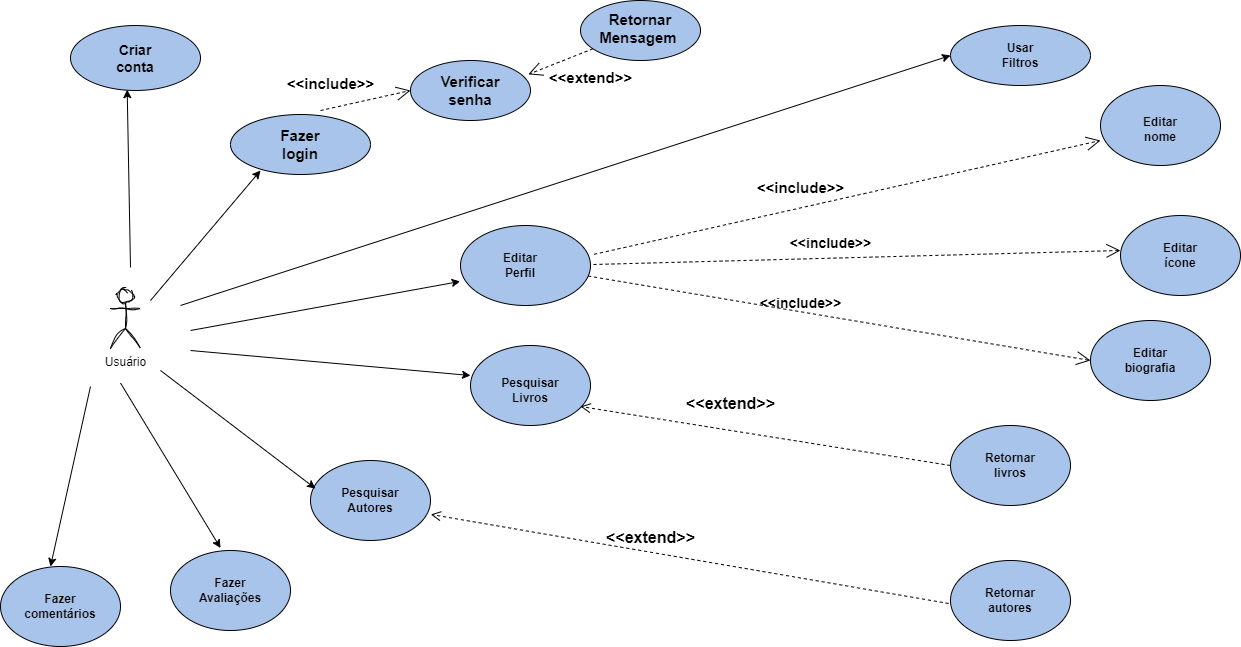

The diagram above was exported from draw.io. Its source (the exported page's mxGraphModel, read from the mxfile embedded in the PNG):
<mxGraphModel dx="1120" dy="478" grid="1" gridSize="10" guides="1" tooltips="1" connect="1" arrows="1" fold="1" page="1" pageScale="1" pageWidth="1600" pageHeight="1200" background="#ffffff" math="0" shadow="0">
  <root>
    <mxCell id="WIyWlLk6GJQsqaUBKTNV-0" />
    <mxCell id="WIyWlLk6GJQsqaUBKTNV-1" parent="WIyWlLk6GJQsqaUBKTNV-0" />
    <mxCell id="tj3lXYWwHydYxbNKNhXV-6" value="Usuário&lt;div&gt;&lt;br&gt;&lt;/div&gt;" style="shape=umlActor;verticalLabelPosition=bottom;verticalAlign=top;html=1;outlineConnect=0;gradientColor=none;fillColor=none;sketch=1;curveFitting=1;jiggle=2;" parent="WIyWlLk6GJQsqaUBKTNV-1" vertex="1">
      <mxGeometry x="110" y="298" width="30" height="60" as="geometry" />
    </mxCell>
    <mxCell id="tj3lXYWwHydYxbNKNhXV-13" value="" style="endArrow=classic;html=1;rounded=0;entryX=0.436;entryY=0.987;entryDx=0;entryDy=0;entryPerimeter=0;" parent="WIyWlLk6GJQsqaUBKTNV-1" target="_bDz0p9wEUB8KjPUUake-47" edge="1">
      <mxGeometry width="50" height="50" relative="1" as="geometry">
        <mxPoint x="130" y="277" as="sourcePoint" />
        <mxPoint x="180" y="117" as="targetPoint" />
      </mxGeometry>
    </mxCell>
    <mxCell id="tj3lXYWwHydYxbNKNhXV-14" value="" style="ellipse;whiteSpace=wrap;html=1;fillColor=#A9C4EB;" parent="WIyWlLk6GJQsqaUBKTNV-1" vertex="1">
      <mxGeometry x="230" y="124" width="140" height="60" as="geometry" />
    </mxCell>
    <mxCell id="tj3lXYWwHydYxbNKNhXV-15" value="Fazer login" style="text;strokeColor=none;align=center;fillColor=none;html=1;verticalAlign=middle;whiteSpace=wrap;rounded=0;fontStyle=1;fontSize=15;" parent="WIyWlLk6GJQsqaUBKTNV-1" vertex="1">
      <mxGeometry x="270" y="139" width="60" height="30" as="geometry" />
    </mxCell>
    <mxCell id="tj3lXYWwHydYxbNKNhXV-16" style="edgeStyle=orthogonalEdgeStyle;rounded=0;orthogonalLoop=1;jettySize=auto;html=1;exitX=0.5;exitY=1;exitDx=0;exitDy=0;" parent="WIyWlLk6GJQsqaUBKTNV-1" source="tj3lXYWwHydYxbNKNhXV-15" target="tj3lXYWwHydYxbNKNhXV-15" edge="1">
      <mxGeometry relative="1" as="geometry" />
    </mxCell>
    <mxCell id="tj3lXYWwHydYxbNKNhXV-17" style="edgeStyle=orthogonalEdgeStyle;rounded=0;orthogonalLoop=1;jettySize=auto;html=1;exitX=0.5;exitY=1;exitDx=0;exitDy=0;" parent="WIyWlLk6GJQsqaUBKTNV-1" source="tj3lXYWwHydYxbNKNhXV-15" target="tj3lXYWwHydYxbNKNhXV-15" edge="1">
      <mxGeometry relative="1" as="geometry" />
    </mxCell>
    <mxCell id="_bDz0p9wEUB8KjPUUake-2" value="" style="ellipse;whiteSpace=wrap;html=1;fillColor=#A9C4EB;" parent="WIyWlLk6GJQsqaUBKTNV-1" vertex="1">
      <mxGeometry x="460" y="235" width="130" height="80" as="geometry" />
    </mxCell>
    <mxCell id="_bDz0p9wEUB8KjPUUake-8" value="Editar Perfil" style="text;strokeColor=none;align=center;fillColor=none;html=1;verticalAlign=middle;whiteSpace=wrap;rounded=0;fontStyle=1" parent="WIyWlLk6GJQsqaUBKTNV-1" vertex="1">
      <mxGeometry x="490" y="260" width="60" height="30" as="geometry" />
    </mxCell>
    <mxCell id="_bDz0p9wEUB8KjPUUake-10" value="" style="endArrow=classic;html=1;rounded=0;entryX=-0.003;entryY=0.699;entryDx=0;entryDy=0;entryPerimeter=0;" parent="WIyWlLk6GJQsqaUBKTNV-1" target="_bDz0p9wEUB8KjPUUake-2" edge="1">
      <mxGeometry width="50" height="50" relative="1" as="geometry">
        <mxPoint x="190" y="340" as="sourcePoint" />
        <mxPoint x="460" y="320" as="targetPoint" />
      </mxGeometry>
    </mxCell>
    <mxCell id="_bDz0p9wEUB8KjPUUake-11" value="" style="endArrow=open;endSize=12;dashed=1;html=1;rounded=0;exitX=1.028;exitY=0.36;exitDx=0;exitDy=0;exitPerimeter=0;" parent="WIyWlLk6GJQsqaUBKTNV-1" source="_bDz0p9wEUB8KjPUUake-2" edge="1">
      <mxGeometry width="160" relative="1" as="geometry">
        <mxPoint x="590" y="279.13" as="sourcePoint" />
        <mxPoint x="1100" y="150" as="targetPoint" />
      </mxGeometry>
    </mxCell>
    <mxCell id="_bDz0p9wEUB8KjPUUake-12" value="" style="ellipse;whiteSpace=wrap;html=1;fillColor=#A9C4EB;" parent="WIyWlLk6GJQsqaUBKTNV-1" vertex="1">
      <mxGeometry x="1100" y="95" width="120" height="80" as="geometry" />
    </mxCell>
    <mxCell id="_bDz0p9wEUB8KjPUUake-13" value="Editar nome" style="text;strokeColor=none;align=center;fillColor=#A9C4EB;html=1;verticalAlign=middle;whiteSpace=wrap;rounded=0;fontStyle=1" parent="WIyWlLk6GJQsqaUBKTNV-1" vertex="1">
      <mxGeometry x="1130" y="124" width="60" height="30" as="geometry" />
    </mxCell>
    <mxCell id="_bDz0p9wEUB8KjPUUake-14" value="" style="endArrow=open;endSize=12;dashed=1;html=1;rounded=0;entryX=0;entryY=0.5;entryDx=0;entryDy=0;" parent="WIyWlLk6GJQsqaUBKTNV-1" source="_bDz0p9wEUB8KjPUUake-2" target="_bDz0p9wEUB8KjPUUake-16" edge="1">
      <mxGeometry width="160" relative="1" as="geometry">
        <mxPoint x="610" y="360" as="sourcePoint" />
        <mxPoint x="760" y="350" as="targetPoint" />
      </mxGeometry>
    </mxCell>
    <mxCell id="_bDz0p9wEUB8KjPUUake-16" value="" style="ellipse;whiteSpace=wrap;html=1;fillColor=#A9C4EB;" parent="WIyWlLk6GJQsqaUBKTNV-1" vertex="1">
      <mxGeometry x="1090" y="330" width="120" height="80" as="geometry" />
    </mxCell>
    <mxCell id="_bDz0p9wEUB8KjPUUake-18" value="Editar biografia" style="text;strokeColor=none;align=center;fillColor=#A9C4EB;html=1;verticalAlign=middle;whiteSpace=wrap;rounded=0;fontStyle=1" parent="WIyWlLk6GJQsqaUBKTNV-1" vertex="1">
      <mxGeometry x="1120" y="355" width="60" height="30" as="geometry" />
    </mxCell>
    <mxCell id="_bDz0p9wEUB8KjPUUake-22" value="" style="ellipse;whiteSpace=wrap;html=1;fillColor=#A9C4EB;" parent="WIyWlLk6GJQsqaUBKTNV-1" vertex="1">
      <mxGeometry x="470" y="355" width="120" height="80" as="geometry" />
    </mxCell>
    <mxCell id="_bDz0p9wEUB8KjPUUake-23" value="Pesquisar Livros" style="text;strokeColor=none;align=center;fillColor=none;html=1;verticalAlign=middle;whiteSpace=wrap;rounded=0;fontStyle=1" parent="WIyWlLk6GJQsqaUBKTNV-1" vertex="1">
      <mxGeometry x="500" y="385" width="60" height="30" as="geometry" />
    </mxCell>
    <mxCell id="_bDz0p9wEUB8KjPUUake-25" value="" style="endArrow=classic;html=1;rounded=0;entryX=0;entryY=0.375;entryDx=0;entryDy=0;entryPerimeter=0;" parent="WIyWlLk6GJQsqaUBKTNV-1" target="_bDz0p9wEUB8KjPUUake-22" edge="1">
      <mxGeometry width="50" height="50" relative="1" as="geometry">
        <mxPoint x="190" y="360" as="sourcePoint" />
        <mxPoint x="370" y="420" as="targetPoint" />
      </mxGeometry>
    </mxCell>
    <mxCell id="_bDz0p9wEUB8KjPUUake-26" value="" style="html=1;verticalAlign=bottom;endArrow=open;dashed=1;endSize=8;curved=0;rounded=0;exitX=0;exitY=0.5;exitDx=0;exitDy=0;" parent="WIyWlLk6GJQsqaUBKTNV-1" source="_bDz0p9wEUB8KjPUUake-27" edge="1">
      <mxGeometry relative="1" as="geometry">
        <mxPoint x="720" y="461" as="sourcePoint" />
        <mxPoint x="580" y="416" as="targetPoint" />
      </mxGeometry>
    </mxCell>
    <mxCell id="_bDz0p9wEUB8KjPUUake-27" value="" style="ellipse;whiteSpace=wrap;html=1;fillColor=#A9C4EB;" parent="WIyWlLk6GJQsqaUBKTNV-1" vertex="1">
      <mxGeometry x="950" y="435" width="120" height="80" as="geometry" />
    </mxCell>
    <mxCell id="_bDz0p9wEUB8KjPUUake-28" value="Retornar livros" style="text;strokeColor=none;align=center;fillColor=none;html=1;verticalAlign=middle;whiteSpace=wrap;rounded=0;fontStyle=1" parent="WIyWlLk6GJQsqaUBKTNV-1" vertex="1">
      <mxGeometry x="980" y="460" width="60" height="30" as="geometry" />
    </mxCell>
    <mxCell id="_bDz0p9wEUB8KjPUUake-29" value="&amp;lt;&amp;lt;include&amp;gt;&amp;gt;" style="text;align=center;fontStyle=1;verticalAlign=middle;spacingLeft=3;spacingRight=3;strokeColor=none;rotatable=0;points=[[0,0.5],[1,0.5]];portConstraint=eastwest;html=1;fontSize=14;" parent="WIyWlLk6GJQsqaUBKTNV-1" vertex="1">
      <mxGeometry x="760" y="300" width="80" height="26" as="geometry" />
    </mxCell>
    <mxCell id="_bDz0p9wEUB8KjPUUake-30" value="&amp;lt;&amp;lt;extend&amp;gt;&amp;gt;" style="text;align=center;fontStyle=1;verticalAlign=middle;spacingLeft=3;spacingRight=3;strokeColor=none;rotatable=0;points=[[0,0.5],[1,0.5]];portConstraint=eastwest;html=1;fontSize=16;" parent="WIyWlLk6GJQsqaUBKTNV-1" vertex="1">
      <mxGeometry x="690" y="400" width="80" height="26" as="geometry" />
    </mxCell>
    <mxCell id="_bDz0p9wEUB8KjPUUake-33" value="" style="endArrow=classic;html=1;rounded=0;" parent="WIyWlLk6GJQsqaUBKTNV-1" edge="1">
      <mxGeometry width="50" height="50" relative="1" as="geometry">
        <mxPoint x="120" y="392.5" as="sourcePoint" />
        <mxPoint x="220" y="557.5" as="targetPoint" />
      </mxGeometry>
    </mxCell>
    <mxCell id="_bDz0p9wEUB8KjPUUake-35" value="" style="ellipse;whiteSpace=wrap;html=1;fillColor=#A9C4EB;" parent="WIyWlLk6GJQsqaUBKTNV-1" vertex="1">
      <mxGeometry x="310" y="470" width="120" height="80" as="geometry" />
    </mxCell>
    <mxCell id="_bDz0p9wEUB8KjPUUake-36" value="Pesquisar Autores" style="text;strokeColor=none;align=center;fillColor=none;html=1;verticalAlign=middle;whiteSpace=wrap;rounded=0;fontStyle=1" parent="WIyWlLk6GJQsqaUBKTNV-1" vertex="1">
      <mxGeometry x="340" y="495" width="60" height="30" as="geometry" />
    </mxCell>
    <mxCell id="_bDz0p9wEUB8KjPUUake-38" value="" style="ellipse;whiteSpace=wrap;html=1;fillColor=#A9C4EB;" parent="WIyWlLk6GJQsqaUBKTNV-1" vertex="1">
      <mxGeometry y="576" width="120" height="80" as="geometry" />
    </mxCell>
    <mxCell id="_bDz0p9wEUB8KjPUUake-39" value="Fazer comentários" style="text;strokeColor=none;align=center;fillColor=#A9C4EB;html=1;verticalAlign=middle;whiteSpace=wrap;rounded=0;fontStyle=1" parent="WIyWlLk6GJQsqaUBKTNV-1" vertex="1">
      <mxGeometry x="30" y="601" width="60" height="30" as="geometry" />
    </mxCell>
    <mxCell id="_bDz0p9wEUB8KjPUUake-40" value="&amp;lt;&amp;lt;include&amp;gt;&amp;gt;" style="text;align=center;fontStyle=1;verticalAlign=middle;spacingLeft=3;spacingRight=3;strokeColor=none;rotatable=0;points=[[0,0.5],[1,0.5]];portConstraint=eastwest;html=1;fontSize=15;" parent="WIyWlLk6GJQsqaUBKTNV-1" vertex="1">
      <mxGeometry x="760" y="184" width="80" height="26" as="geometry" />
    </mxCell>
    <mxCell id="_bDz0p9wEUB8KjPUUake-41" value="" style="html=1;verticalAlign=bottom;endArrow=open;dashed=1;endSize=8;curved=0;rounded=0;entryX=1.002;entryY=0.674;entryDx=0;entryDy=0;entryPerimeter=0;" parent="WIyWlLk6GJQsqaUBKTNV-1" target="_bDz0p9wEUB8KjPUUake-35" edge="1">
      <mxGeometry relative="1" as="geometry">
        <mxPoint x="960" y="615" as="sourcePoint" />
        <mxPoint x="820" y="570" as="targetPoint" />
      </mxGeometry>
    </mxCell>
    <mxCell id="_bDz0p9wEUB8KjPUUake-42" value="&amp;lt;&amp;lt;extend&amp;gt;&amp;gt;" style="text;align=center;fontStyle=1;verticalAlign=middle;spacingLeft=3;spacingRight=3;strokeColor=none;rotatable=0;points=[[0,0.5],[1,0.5]];portConstraint=eastwest;html=1;fontSize=16;" parent="WIyWlLk6GJQsqaUBKTNV-1" vertex="1">
      <mxGeometry x="610" y="534" width="80" height="26" as="geometry" />
    </mxCell>
    <mxCell id="_bDz0p9wEUB8KjPUUake-43" value="" style="ellipse;whiteSpace=wrap;html=1;fillColor=#A9C4EB;" parent="WIyWlLk6GJQsqaUBKTNV-1" vertex="1">
      <mxGeometry x="950" y="570" width="120" height="80" as="geometry" />
    </mxCell>
    <mxCell id="_bDz0p9wEUB8KjPUUake-44" value="Retornar&lt;div&gt;autores&lt;/div&gt;" style="text;strokeColor=none;align=center;fillColor=#A9C4EB;html=1;verticalAlign=middle;whiteSpace=wrap;rounded=0;fontStyle=1" parent="WIyWlLk6GJQsqaUBKTNV-1" vertex="1">
      <mxGeometry x="980" y="595" width="60" height="30" as="geometry" />
    </mxCell>
    <mxCell id="_bDz0p9wEUB8KjPUUake-45" value="" style="endArrow=classic;html=1;rounded=0;" parent="WIyWlLk6GJQsqaUBKTNV-1" edge="1">
      <mxGeometry width="50" height="50" relative="1" as="geometry">
        <mxPoint x="90" y="396" as="sourcePoint" />
        <mxPoint x="50" y="576" as="targetPoint" />
      </mxGeometry>
    </mxCell>
    <mxCell id="_bDz0p9wEUB8KjPUUake-47" value="" style="ellipse;whiteSpace=wrap;html=1;fillColor=#A9C4EB;" parent="WIyWlLk6GJQsqaUBKTNV-1" vertex="1">
      <mxGeometry x="70" y="35" width="130" height="65" as="geometry" />
    </mxCell>
    <mxCell id="_bDz0p9wEUB8KjPUUake-48" value="Criar conta" style="text;strokeColor=none;align=center;fillColor=none;html=1;verticalAlign=middle;whiteSpace=wrap;rounded=0;fontStyle=1;fontSize=14;" parent="WIyWlLk6GJQsqaUBKTNV-1" vertex="1">
      <mxGeometry x="105" y="52.5" width="60" height="30" as="geometry" />
    </mxCell>
    <mxCell id="_bDz0p9wEUB8KjPUUake-50" value="" style="endArrow=classic;html=1;rounded=0;" parent="WIyWlLk6GJQsqaUBKTNV-1" edge="1">
      <mxGeometry width="50" height="50" relative="1" as="geometry">
        <mxPoint x="150" y="310" as="sourcePoint" />
        <mxPoint x="260" y="180" as="targetPoint" />
        <Array as="points" />
      </mxGeometry>
    </mxCell>
    <mxCell id="_bDz0p9wEUB8KjPUUake-54" value="" style="ellipse;whiteSpace=wrap;html=1;fillColor=#A9C4EB;" parent="WIyWlLk6GJQsqaUBKTNV-1" vertex="1">
      <mxGeometry x="170" y="560" width="120" height="80" as="geometry" />
    </mxCell>
    <mxCell id="_bDz0p9wEUB8KjPUUake-55" value="Fazer Avaliações" style="text;strokeColor=none;align=center;fillColor=none;html=1;verticalAlign=middle;whiteSpace=wrap;rounded=0;fontStyle=1" parent="WIyWlLk6GJQsqaUBKTNV-1" vertex="1">
      <mxGeometry x="200" y="585" width="60" height="30" as="geometry" />
    </mxCell>
    <mxCell id="7DCaZRKn2OOZRgGwOnoo-10" value="" style="endArrow=open;endSize=12;dashed=1;html=1;rounded=0;exitX=1.028;exitY=0.36;exitDx=0;exitDy=0;exitPerimeter=0;" parent="WIyWlLk6GJQsqaUBKTNV-1" edge="1">
      <mxGeometry width="160" relative="1" as="geometry">
        <mxPoint x="593" y="274" as="sourcePoint" />
        <mxPoint x="1120" y="260" as="targetPoint" />
      </mxGeometry>
    </mxCell>
    <mxCell id="7DCaZRKn2OOZRgGwOnoo-11" value="" style="endArrow=classic;html=1;rounded=0;entryX=0;entryY=0.5;entryDx=0;entryDy=0;" parent="WIyWlLk6GJQsqaUBKTNV-1" target="7DCaZRKn2OOZRgGwOnoo-12" edge="1">
      <mxGeometry width="50" height="50" relative="1" as="geometry">
        <mxPoint x="180" y="315" as="sourcePoint" />
        <mxPoint x="620" y="130" as="targetPoint" />
      </mxGeometry>
    </mxCell>
    <mxCell id="7DCaZRKn2OOZRgGwOnoo-12" value="" style="ellipse;whiteSpace=wrap;html=1;fillColor=#A9C4EB;" parent="WIyWlLk6GJQsqaUBKTNV-1" vertex="1">
      <mxGeometry x="950" y="35" width="140" height="60" as="geometry" />
    </mxCell>
    <mxCell id="7DCaZRKn2OOZRgGwOnoo-13" value="Usar Filtros" style="text;strokeColor=none;align=center;fillColor=none;html=1;verticalAlign=middle;whiteSpace=wrap;rounded=0;fontStyle=1" parent="WIyWlLk6GJQsqaUBKTNV-1" vertex="1">
      <mxGeometry x="990" y="50" width="60" height="30" as="geometry" />
    </mxCell>
    <mxCell id="7DCaZRKn2OOZRgGwOnoo-14" value="" style="ellipse;whiteSpace=wrap;html=1;fillColor=#A9C4EB;" parent="WIyWlLk6GJQsqaUBKTNV-1" vertex="1">
      <mxGeometry x="1120" y="225" width="120" height="80" as="geometry" />
    </mxCell>
    <mxCell id="7DCaZRKn2OOZRgGwOnoo-15" value="Editar ícone" style="text;strokeColor=none;align=center;fillColor=none;html=1;verticalAlign=middle;whiteSpace=wrap;rounded=0;fontStyle=1" parent="WIyWlLk6GJQsqaUBKTNV-1" vertex="1">
      <mxGeometry x="1150" y="250" width="60" height="30" as="geometry" />
    </mxCell>
    <mxCell id="7DCaZRKn2OOZRgGwOnoo-17" value="" style="endArrow=classic;html=1;rounded=0;entryX=0.041;entryY=0.35;entryDx=0;entryDy=0;entryPerimeter=0;" parent="WIyWlLk6GJQsqaUBKTNV-1" target="_bDz0p9wEUB8KjPUUake-35" edge="1">
      <mxGeometry width="50" height="50" relative="1" as="geometry">
        <mxPoint x="160" y="380" as="sourcePoint" />
        <mxPoint x="300" y="490" as="targetPoint" />
      </mxGeometry>
    </mxCell>
    <mxCell id="7DCaZRKn2OOZRgGwOnoo-18" value="&amp;lt;&amp;lt;include&amp;gt;&amp;gt;" style="text;align=center;fontStyle=1;verticalAlign=middle;spacingLeft=3;spacingRight=3;strokeColor=none;rotatable=0;points=[[0,0.5],[1,0.5]];portConstraint=eastwest;html=1;fontSize=14;" parent="WIyWlLk6GJQsqaUBKTNV-1" vertex="1">
      <mxGeometry x="790" y="240" width="80" height="26" as="geometry" />
    </mxCell>
    <mxCell id="7DCaZRKn2OOZRgGwOnoo-21" value="" style="endArrow=open;endSize=12;dashed=1;html=1;rounded=0;" parent="WIyWlLk6GJQsqaUBKTNV-1" edge="1">
      <mxGeometry width="160" relative="1" as="geometry">
        <mxPoint x="320" y="120" as="sourcePoint" />
        <mxPoint x="410" y="100" as="targetPoint" />
      </mxGeometry>
    </mxCell>
    <mxCell id="7DCaZRKn2OOZRgGwOnoo-22" value="" style="ellipse;whiteSpace=wrap;html=1;fillColor=#A9C4EB;" parent="WIyWlLk6GJQsqaUBKTNV-1" vertex="1">
      <mxGeometry x="410" y="70" width="120" height="60" as="geometry" />
    </mxCell>
    <mxCell id="7DCaZRKn2OOZRgGwOnoo-23" value="Verificar senha" style="text;strokeColor=none;align=center;fillColor=none;html=1;verticalAlign=middle;whiteSpace=wrap;rounded=0;fontStyle=1;fontSize=15;" parent="WIyWlLk6GJQsqaUBKTNV-1" vertex="1">
      <mxGeometry x="440" y="85" width="60" height="30" as="geometry" />
    </mxCell>
    <mxCell id="7DCaZRKn2OOZRgGwOnoo-24" value="" style="ellipse;whiteSpace=wrap;html=1;fillColor=#A9C4EB;" parent="WIyWlLk6GJQsqaUBKTNV-1" vertex="1">
      <mxGeometry x="580" y="10" width="120" height="60" as="geometry" />
    </mxCell>
    <mxCell id="7DCaZRKn2OOZRgGwOnoo-26" value="" style="endArrow=open;endSize=12;dashed=1;html=1;rounded=0;entryX=0.982;entryY=0.231;entryDx=0;entryDy=0;entryPerimeter=0;" parent="WIyWlLk6GJQsqaUBKTNV-1" source="7DCaZRKn2OOZRgGwOnoo-24" target="7DCaZRKn2OOZRgGwOnoo-22" edge="1">
      <mxGeometry width="160" relative="1" as="geometry">
        <mxPoint x="500" y="77.5" as="sourcePoint" />
        <mxPoint x="500" y="170" as="targetPoint" />
      </mxGeometry>
    </mxCell>
    <mxCell id="7DCaZRKn2OOZRgGwOnoo-28" value="Retornar Mensagem&amp;nbsp;" style="text;strokeColor=none;align=center;fillColor=none;html=1;verticalAlign=middle;whiteSpace=wrap;rounded=0;fontStyle=1;fontSize=15;" parent="WIyWlLk6GJQsqaUBKTNV-1" vertex="1">
      <mxGeometry x="610" y="22.5" width="60" height="30" as="geometry" />
    </mxCell>
    <mxCell id="7DCaZRKn2OOZRgGwOnoo-29" value="&amp;lt;&amp;lt;extend&amp;gt;&amp;gt;" style="text;align=center;fontStyle=1;verticalAlign=middle;spacingLeft=3;spacingRight=3;strokeColor=none;rotatable=0;points=[[0,0.5],[1,0.5]];portConstraint=eastwest;html=1;fontSize=15;" parent="WIyWlLk6GJQsqaUBKTNV-1" vertex="1">
      <mxGeometry x="550" y="74" width="80" height="26" as="geometry" />
    </mxCell>
    <mxCell id="7DCaZRKn2OOZRgGwOnoo-30" value="&amp;lt;&amp;lt;include&amp;gt;&amp;gt;" style="text;align=center;fontStyle=1;verticalAlign=middle;spacingLeft=3;spacingRight=3;strokeColor=none;rotatable=0;points=[[0,0.5],[1,0.5]];portConstraint=eastwest;html=1;fontSize=15;" parent="WIyWlLk6GJQsqaUBKTNV-1" vertex="1">
      <mxGeometry x="290" y="80" width="80" height="26" as="geometry" />
    </mxCell>
  </root>
</mxGraphModel>